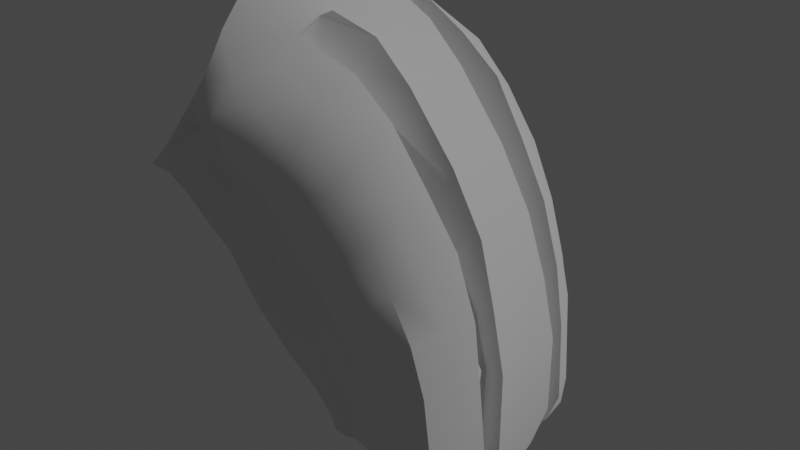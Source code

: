 # Source: head.blend  (saved by Blender 2.83.18; exported with 4.5.12 LTS)
import bpy
from mathutils import Matrix  # noqa: F401  (used for matrix-valued properties, if any)

bpy.ops.wm.read_factory_settings(use_empty=True)
scene = bpy.context.scene
scene.name = 'Scene'

# ---- collections
col_collection = bpy.data.collections.new('Collection'); scene.collection.children.link(col_collection)

# ---- node groups
ng_auto_smooth = bpy.data.node_groups.new('Auto Smooth', 'GeometryNodeTree')
_s = ng_auto_smooth.interface.new_socket(name='Geometry', in_out='OUTPUT', socket_type='NodeSocketGeometry')
_s = ng_auto_smooth.interface.new_socket(name='Geometry', in_out='INPUT', socket_type='NodeSocketGeometry')
_s = ng_auto_smooth.interface.new_socket(name='Angle', in_out='INPUT', socket_type='NodeSocketFloat')
_s.subtype = 'ANGLE'
_s.min_value = 0.0
_s.max_value = 3.142
ng_auto_smooth.is_modifier = True
_N = ng_auto_smooth.nodes; _L = ng_auto_smooth.links
n0 = _N.new('NodeGroupOutput'); n0.name = 'Group Output'; n0.location = (480, -100)
n1 = _N.new('NodeGroupInput'); n1.name = 'Group Input'; n1.location = (-420, -300)
n2 = _N.new('NodeGroupInput'); n2.name = 'Group Input.001'; n2.location = (-60, -100)
n3 = _N.new('GeometryNodeSetShadeSmooth'); n3.name = 'Set Shade Smooth'; n3.location = (120, -100)
n3.domain = 'EDGE'
n4 = _N.new('GeometryNodeSetShadeSmooth'); n4.name = 'Set Shade Smooth.001'; n4.location = (300, -100)
n5 = _N.new('GeometryNodeInputMeshEdgeAngle'); n5.name = 'Edge Angle'; n5.location = (-420, -220)
n6 = _N.new('GeometryNodeInputEdgeSmooth'); n6.name = 'Is Edge Smooth'; n6.location = (-60, -160)
n7 = _N.new('GeometryNodeInputShadeSmooth'); n7.name = 'Is Face Smooth'; n7.location = (-240, -340)
n8 = _N.new('FunctionNodeBooleanMath'); n8.name = 'Boolean Math'; n8.location = (-60, -220)
n9 = _N.new('FunctionNodeCompare'); n9.name = 'Compare'; n9.location = (-240, -180)
n9.operation = 'LESS_EQUAL'
_L.new(n5.outputs[0], n9.inputs[0])
_L.new(n4.outputs[0], n0.inputs[0])
_L.new(n1.outputs[1], n9.inputs[1])
_L.new(n9.outputs[0], n8.inputs[0])
_L.new(n7.outputs[0], n8.inputs[1])
_L.new(n2.outputs[0], n3.inputs[0])
_L.new(n6.outputs[0], n3.inputs[1])
_L.new(n3.outputs[0], n4.inputs[0])
_L.new(n8.outputs[0], n3.inputs[2])
n0.is_active_output = True

# ---- world
world_world = bpy.data.worlds.new('World'); scene.world = world_world
world_world.use_nodes = True; world_world.node_tree.nodes.clear()
_N = world_world.node_tree.nodes; _L = world_world.node_tree.links
n0 = _N.new('ShaderNodeOutputWorld'); n0.name = 'World Output'; n0.location = (300, 300)
n1 = _N.new('ShaderNodeBackground'); n1.name = 'Background'; n1.location = (10, 300)
n1.inputs[0].default_value = (0.05088, 0.05088, 0.05088, 1.0)
_L.new(n1.outputs[0], n0.inputs[0])
n0.is_active_output = True
world_world.color = (0.05088, 0.05088, 0.05088)
world_world.use_sun_shadow = False
world_world.sun_shadow_jitter_overblur = 0.0

# ---- lights
light_sun = bpy.data.lights.new('Sun', 'SUN')
light_sun.transmission_factor = 0.0
light_sun.energy = 1.0
light_sun.shadow_soft_size = 0.125

# ---- meshes
me_plane = bpy.data.meshes.new('Plane')
me_plane.from_pydata([(-1.0, 1.0, 0.0), (1.0, 1.0, 0.0), (-0.9191, 0.0, -0.05533), (0.8749, 0.0, -0.04025), (-2.515, 0.9722, -0.332), (-2.519, 0.0, -0.3439), (-4.055, 0.8863, -0.7887), (-4.053, 0.0, -0.8122), (-5.481, 0.8809, -1.576), (-5.565, 0.0, -1.619), (-7.016, 0.8894, -2.746), (-6.967, 0.0, -2.708), (-7.921, 0.8991, -3.661), (-7.827, 0.0, -3.686), (-1.012, 1.0, -0.4699), (0.9997, 1.034, -0.4699), (-2.294, 0.9459, -0.8143), (-3.455, 1.035, -1.3), (-4.711, 1.082, -2.044), (-6.125, 1.128, -2.99), (-7.292, 1.313, -4.191), (-1.073, 1.552, -0.5121), (0.9606, 1.45, -0.5121), (-2.301, 1.598, -1.143), (-3.512, 1.553, -1.838), (-4.494, 1.615, -2.473), (-5.485, 1.636, -3.332), (-6.663, 1.647, -4.448), (-0.9681, 1.617, -0.1594), (0.9689, 1.527, -0.02213), (-2.504, 1.584, -0.3754), (-4.026, 1.625, -0.8607), (-5.3, 1.739, -1.608), (-6.586, 1.84, -2.439), (-7.413, 1.841, -3.437), (-0.9944, 2.168, -0.3426), (0.6027, 2.105, -0.2258), (-2.437, 2.24, -0.6358), (-3.729, 2.374, -1.112), (-4.986, 2.488, -1.758), (-6.129, 2.594, -2.636), (-7.016, 2.706, -3.602), (-1.042, 2.828, -0.7493), (0.4358, 2.762, -0.6222), (-2.261, 2.88, -1.075), (-3.317, 2.946, -1.564), (-4.337, 3.005, -2.245), (-5.208, 3.118, -3.067), (-6.037, 3.315, -3.888), (-1.035, 3.096, -1.441), (0.2818, 3.009, -1.301), (-1.991, 3.148, -1.773), (-2.835, 3.198, -2.289), (-3.706, 3.259, -2.935), (-4.435, 3.348, -3.563), (-5.152, 3.469, -4.12), (2.145, 0.7457, -0.3186), (2.25, 0.0, -0.2415), (2.162, 0.9747, -0.3699), (1.918, 1.344, -0.6123), (1.691, 1.405, -0.2723), (1.419, 1.936, -0.1986), (1.19, 2.614, -0.4881), (0.9932, 2.921, -1.163), (0.09822, 3.032, -2.133), (0.7359, 2.959, -1.942), (-0.9905, 3.131, -2.325), (-1.719, 3.162, -2.656), (-2.674, 3.253, -3.084), (-3.394, 3.298, -3.667), (-4.013, 3.382, -4.046), (-8.332, 1.067, -4.749), (-8.374, 0.0, -4.827), (-8.244, 1.348, -4.883), (-7.645, 1.675, -5.165), (-8.016, 2.103, -4.779), (-7.464, 2.775, -4.655), (-8.76, 0.7421, -5.68), (-8.814, 0.0, -5.69), (-8.652, 1.313, -5.602), (-8.286, 1.951, -5.537), (-7.842, 2.584, -5.512), (-6.827, 3.451, -4.818), (-7.233, 3.352, -5.487), (-5.953, 3.642, -4.973), (-6.481, 3.895, -5.626), (-4.611, 3.435, -4.47), (-5.192, 3.51, -5.059), (-5.689, 3.775, -5.478), (-8.899, 0.6962, -6.727), (-8.954, 0.0, -6.737), (-8.915, 1.219, -6.695), (-8.811, 1.669, -6.675), (-8.432, 2.135, -6.559), (-7.972, 2.691, -6.444), (-7.148, 3.357, -6.332), (0.02098, 2.88, -2.601), (-0.9211, 2.939, -2.756), (0.5351, 2.911, -2.497), (-1.488, 2.923, -2.95), (-2.217, 2.9, -3.272), (-2.922, 2.866, -3.805), (-3.593, 2.92, -4.255), (-4.252, 2.97, -4.79), (-4.976, 2.99, -5.412), (-5.431, 3.257, -5.938), (-6.039, 3.752, -6.096), (-6.446, 3.605, -6.672), (0.2229, 2.725, -3.079), (0.6513, 2.807, -2.969), (-0.6289, 2.878, -3.377), (-1.317, 3.04, -3.673), (-1.877, 3.043, -4.004), (-2.404, 3.003, -4.407), (-3.022, 2.962, -4.892), (-3.675, 3.016, -5.373), (-4.269, 3.062, -5.894), (-4.851, 3.09, -6.359), (-5.312, 3.457, -6.794), (-5.55, 3.836, -7.177), (0.502, 2.962, -3.37), (0.8582, 2.946, -3.234), (-0.1782, 3.105, -3.702), (-0.9812, 3.387, -4.114), (-1.627, 3.553, -4.458), (-2.065, 3.601, -4.831), (-2.568, 3.559, -5.28), (-3.214, 3.543, -5.78), (-3.756, 3.64, -6.293), (-4.329, 3.697, -6.86), (-4.764, 3.807, -7.308), (-4.995, 4.067, -7.529), (2.753, 0.81, -0.9712), (2.753, 0.0, -0.9712), (2.625, 0.9614, -0.8163), (2.434, 1.411, -0.9366), (2.147, 1.552, -0.5939), (1.972, 1.874, -0.499), (1.697, 2.567, -0.5253), (1.523, 2.934, -1.085), (1.3, 2.928, -1.775), (1.062, 2.851, -2.341), (1.025, 2.763, -2.795), (1.075, 2.792, -3.054)], [], [(2, 3, 1, 0), (2, 0, 4, 5), (5, 4, 6, 7), (7, 6, 8, 9), (9, 8, 10, 11), (11, 10, 12, 13), (0, 1, 15, 14), (0, 14, 16, 4), (4, 16, 17, 6), (6, 17, 18, 8), (8, 18, 19, 10), (10, 19, 20, 12), (14, 15, 22, 21), (14, 21, 23, 16), (16, 23, 24, 17), (17, 24, 25, 18), (18, 25, 26, 19), (19, 26, 27, 20), (21, 22, 29, 28), (21, 28, 30, 23), (23, 30, 31, 24), (24, 31, 32, 25), (25, 32, 33, 26), (26, 33, 34, 27), (28, 29, 36, 35), (28, 35, 37, 30), (30, 37, 38, 31), (31, 38, 39, 32), (32, 39, 40, 33), (33, 40, 41, 34), (35, 36, 43, 42), (35, 42, 44, 37), (37, 44, 45, 38), (38, 45, 46, 39), (39, 46, 47, 40), (40, 47, 48, 41), (42, 43, 50, 49), (42, 49, 51, 44), (44, 51, 52, 45), (45, 52, 53, 46), (46, 53, 54, 47), (47, 54, 55, 48), (1, 3, 57, 56), (1, 56, 58, 15), (15, 58, 59, 22), (22, 59, 60, 29), (29, 60, 61, 36), (36, 61, 62, 43), (43, 62, 63, 50), (50, 63, 65, 64), (50, 64, 66, 49), (49, 66, 67, 51), (51, 67, 68, 52), (52, 68, 69, 53), (53, 69, 70, 54), (13, 12, 71, 72), (12, 20, 73, 71), (20, 27, 74, 73), (27, 34, 75, 74), (34, 41, 76, 75), (74, 75, 73), (72, 71, 77, 78), (71, 73, 79, 77), (73, 75, 80, 79), (75, 76, 81, 80), (41, 48, 82, 76), (76, 82, 83, 81), (48, 55, 84, 82), (82, 84, 85, 83), (54, 70, 86, 55), (55, 86, 87, 84), (84, 87, 88, 85), (78, 77, 89, 90), (77, 79, 91, 89), (79, 80, 92, 91), (80, 81, 93, 92), (81, 83, 94, 93), (83, 85, 95, 94), (66, 64, 96, 97), (64, 65, 98, 96), (66, 97, 99, 67), (67, 99, 100, 68), (68, 100, 101, 69), (69, 101, 102, 70), (70, 102, 103, 86), (86, 103, 104, 87), (87, 104, 105, 88), (88, 105, 106, 85), (85, 106, 107, 95), (96, 98, 109, 108), (96, 108, 110, 97), (97, 110, 111, 99), (99, 111, 112, 100), (100, 112, 113, 101), (101, 113, 114, 102), (102, 114, 115, 103), (103, 115, 116, 104), (104, 116, 117, 105), (105, 117, 118, 106), (106, 118, 119, 107), (108, 109, 121, 120), (108, 120, 122, 110), (110, 122, 123, 111), (111, 123, 124, 112), (112, 124, 125, 113), (113, 125, 126, 114), (114, 126, 127, 115), (115, 127, 128, 116), (116, 128, 129, 117), (117, 129, 130, 118), (118, 130, 131, 119), (56, 57, 133, 132), (56, 132, 134, 58), (58, 134, 135, 59), (59, 135, 136, 60), (60, 136, 137, 61), (61, 137, 138, 62), (62, 138, 139, 63), (63, 139, 140, 65), (65, 140, 141, 98), (98, 141, 142, 109), (109, 142, 143, 121)])
me_plane.polygons.foreach_set('use_smooth', [True] * 122)
_uv = me_plane.uv_layers.new(name='UVMap')
_uv.uv.foreach_set('vector', [0.0, 0.5, 1.0, 0.5, 1.0, 1.0, 0.0, 1.0, 0.0, 0.5, 0.0, 1.0, 0.0, 1.0, 0.0, 0.5, 0.0, 0.5, 0.0, 1.0, 0.0, 1.0, 0.0, 0.5, 0.0, 0.5, 0.0, 1.0, 0.0, 1.0, 0.0, 0.5, 0.0, 0.5, 0.0, 1.0, 0.0, 1.0, 0.0, 0.5, 0.0, 0.5, 0.0, 1.0, 0.0, 1.0, 0.0, 0.5, 0.0, 1.0, 1.0, 1.0, 1.0, 1.0, 0.0, 1.0, 0.0, 0.0, 0.0, 0.0, 0.0, 0.0, 0.0, 0.0, 0.0, 0.0, 0.0, 0.0, 0.0, 0.0, 0.0, 0.0, 0.0, 0.0, 0.0, 0.0, 0.0, 0.0, 0.0, 0.0, 0.0, 0.0, 0.0, 0.0, 0.0, 0.0, 0.0, 0.0, 0.0, 0.0, 0.0, 0.0, 0.0, 0.0, 0.0, 0.0, 0.0, 1.0, 1.0, 1.0, 1.0, 1.0, 0.0, 1.0, 0.0, 0.0, 0.0, 0.0, 0.0, 0.0, 0.0, 0.0, 0.0, 0.0, 0.0, 0.0, 0.0, 0.0, 0.0, 0.0, 0.0, 0.0, 0.0, 0.0, 0.0, 0.0, 0.0, 0.0, 0.0, 0.0, 0.0, 0.0, 0.0, 0.0, 0.0, 0.0, 0.0, 0.0, 0.0, 0.0, 0.0, 0.0, 0.0, 0.0, 0.0, 1.0, 1.0, 1.0, 1.0, 1.0, 0.0, 1.0, 0.0, 0.0, 0.0, 0.0, 0.0, 0.0, 0.0, 0.0, 0.0, 0.0, 0.0, 0.0, 0.0, 0.0, 0.0, 0.0, 0.0, 0.0, 0.0, 0.0, 0.0, 0.0, 0.0, 0.0, 0.0, 0.0, 0.0, 0.0, 0.0, 0.0, 0.0, 0.0, 0.0, 0.0, 0.0, 0.0, 0.0, 0.0, 0.0, 0.0, 0.0, 1.0, 1.0, 1.0, 1.0, 1.0, 0.0, 1.0, 0.0, 0.0, 0.0, 0.0, 0.0, 0.0, 0.0, 0.0, 0.0, 0.0, 0.0, 0.0, 0.0, 0.0, 0.0, 0.0, 0.0, 0.0, 0.0, 0.0, 0.0, 0.0, 0.0, 0.0, 0.0, 0.0, 0.0, 0.0, 0.0, 0.0, 0.0, 0.0, 0.0, 0.0, 0.0, 0.0, 0.0, 0.0, 0.0, 0.0, 0.0, 1.0, 1.0, 1.0, 1.0, 1.0, 0.0, 1.0, 0.0, 0.0, 0.0, 0.0, 0.0, 0.0, 0.0, 0.0, 0.0, 0.0, 0.0, 0.0, 0.0, 0.0, 0.0, 0.0, 0.0, 0.0, 0.0, 0.0, 0.0, 0.0, 0.0, 0.0, 0.0, 0.0, 0.0, 0.0, 0.0, 0.0, 0.0, 0.0, 0.0, 0.0, 0.0, 0.0, 0.0, 0.0, 0.0, 0.0, 0.0, 1.0, 1.0, 1.0, 1.0, 1.0, 0.0, 1.0, 0.0, 0.0, 0.0, 0.0, 0.0, 0.0, 0.0, 0.0, 0.0, 0.0, 0.0, 0.0, 0.0, 0.0, 0.0, 0.0, 0.0, 0.0, 0.0, 0.0, 0.0, 0.0, 0.0, 0.0, 0.0, 0.0, 0.0, 0.0, 0.0, 0.0, 0.0, 0.0, 0.0, 0.0, 0.0, 0.0, 0.0, 0.0, 0.0, 0.0, 1.0, 1.0, 1.0, 0.5, 1.0, 0.5, 1.0, 1.0, 0.0, 0.0, 0.0, 0.0, 0.0, 0.0, 0.0, 0.0, 0.0, 0.0, 0.0, 0.0, 0.0, 0.0, 0.0, 0.0, 0.0, 0.0, 0.0, 0.0, 0.0, 0.0, 0.0, 0.0, 0.0, 0.0, 0.0, 0.0, 0.0, 0.0, 0.0, 0.0, 0.0, 0.0, 0.0, 0.0, 0.0, 0.0, 0.0, 0.0, 0.0, 0.0, 0.0, 0.0, 0.0, 0.0, 0.0, 0.0, 0.0, 0.0, 0.0, 0.0, 0.0, 0.0, 0.0, 0.0, 0.0, 0.0, 0.0, 0.0, 0.0, 0.0, 0.0, 0.0, 0.0, 0.0, 0.0, 0.0, 0.0, 0.0, 0.0, 0.0, 0.0, 0.0, 0.0, 0.0, 0.0, 0.0, 0.0, 0.0, 0.0, 0.0, 0.0, 0.0, 0.0, 0.0, 0.0, 0.0, 0.0, 0.0, 0.0, 0.0, 0.0, 0.0, 0.0, 0.0, 0.0, 0.5, 0.0, 1.0, 0.0, 1.0, 0.0, 0.5, 0.0, 0.0, 0.0, 0.0, 0.0, 0.0, 0.0, 0.0, 0.0, 0.0, 0.0, 0.0, 0.0, 0.0, 0.0, 0.0, 0.0, 0.0, 0.0, 0.0, 0.0, 0.0, 0.0, 0.0, 0.0, 0.0, 0.0, 0.0, 0.0, 0.0, 0.0, 0.0, 0.0, 0.0, 0.0, 0.0, 0.0, 0.0, 0.0, 0.5, 0.0, 1.0, 0.0, 1.0, 0.0, 0.5, 0.0, 0.0, 0.0, 0.0, 0.0, 0.0, 0.0, 0.0, 0.0, 0.0, 0.0, 0.0, 0.0, 0.0, 0.0, 0.0, 0.0, 0.0, 0.0, 0.0, 0.0, 0.0, 0.0, 0.0, 0.0, 0.0, 0.0, 0.0, 0.0, 0.0, 0.0, 0.0, 0.0, 0.0, 0.0, 0.0, 0.0, 0.0, 0.0, 0.0, 0.0, 0.0, 0.0, 0.0, 0.0, 0.0, 0.0, 0.0, 0.0, 0.0, 0.0, 0.0, 0.0, 0.0, 0.0, 0.0, 0.0, 0.0, 0.0, 0.0, 0.0, 0.0, 0.0, 0.0, 0.0, 0.0, 0.0, 0.0, 0.0, 0.0, 0.0, 0.0, 0.0, 0.0, 0.0, 0.0, 0.0, 0.0, 0.0, 0.0, 0.0, 0.5, 0.0, 1.0, 0.0, 1.0, 0.0, 0.5, 0.0, 0.0, 0.0, 0.0, 0.0, 0.0, 0.0, 0.0, 0.0, 0.0, 0.0, 0.0, 0.0, 0.0, 0.0, 0.0, 0.0, 0.0, 0.0, 0.0, 0.0, 0.0, 0.0, 0.0, 0.0, 0.0, 0.0, 0.0, 0.0, 0.0, 0.0, 0.0, 0.0, 0.0, 0.0, 0.0, 0.0, 0.0, 0.0, 0.0, 0.0, 0.0, 0.0, 0.0, 0.0, 0.0, 0.0, 0.0, 0.0, 0.0, 0.0, 0.0, 0.0, 0.0, 0.0, 0.0, 0.0, 0.0, 0.0, 0.0, 0.0, 0.0, 0.0, 0.0, 0.0, 0.0, 0.0, 0.0, 0.0, 0.0, 0.0, 0.0, 0.0, 0.0, 0.0, 0.0, 0.0, 0.0, 0.0, 0.0, 0.0, 0.0, 0.0, 0.0, 0.0, 0.0, 0.0, 0.0, 0.0, 0.0, 0.0, 0.0, 0.0, 0.0, 0.0, 0.0, 0.0, 0.0, 0.0, 0.0, 0.0, 0.0, 0.0, 0.0, 0.0, 0.0, 0.0, 0.0, 0.0, 0.0, 0.0, 0.0, 0.0, 0.0, 0.0, 0.0, 0.0, 0.0, 0.0, 0.0, 0.0, 0.0, 0.0, 0.0, 0.0, 0.0, 0.0, 0.0, 0.0, 0.0, 0.0, 0.0, 0.0, 0.0, 0.0, 0.0, 0.0, 0.0, 0.0, 0.0, 0.0, 0.0, 0.0, 0.0, 0.0, 0.0, 0.0, 0.0, 0.0, 0.0, 0.0, 0.0, 0.0, 0.0, 0.0, 0.0, 0.0, 0.0, 0.0, 0.0, 0.0, 0.0, 0.0, 0.0, 0.0, 0.0, 0.0, 0.0, 0.0, 0.0, 0.0, 0.0, 0.0, 0.0, 0.0, 0.0, 0.0, 0.0, 0.0, 0.0, 0.0, 0.0, 0.0, 0.0, 0.0, 0.0, 0.0, 0.0, 0.0, 0.0, 0.0, 0.0, 0.0, 0.0, 0.0, 0.0, 0.0, 0.0, 0.0, 0.0, 0.0, 0.0, 0.0, 0.0, 0.0, 0.0, 0.0, 0.0, 0.0, 0.0, 0.0, 0.0, 0.0, 0.0, 0.0, 0.0, 0.0, 0.0, 0.0, 0.0, 0.0, 0.0, 0.0, 0.0, 0.0, 0.0, 0.0, 0.0, 0.0, 0.0, 0.0, 0.0, 0.0, 0.0, 0.0, 0.0, 0.0, 0.0, 0.0, 0.0, 0.0, 0.0, 0.0, 0.0, 0.0, 0.0, 0.0, 0.0, 0.0, 0.0, 0.0, 0.0, 0.0, 0.0, 0.0, 0.0, 0.0, 0.0, 0.0, 0.0, 0.0, 0.0, 0.0, 0.0, 0.0, 0.0, 0.0, 0.0, 0.0, 0.0, 0.0, 0.0, 0.0, 0.0, 0.0, 0.0, 0.0, 0.0, 0.0, 0.0, 0.0, 0.0, 0.0, 0.0, 0.0, 0.0, 0.0, 0.0, 0.0, 0.0, 0.0, 0.0, 0.0, 0.0, 0.0, 0.0, 0.0, 0.0, 0.0, 0.0, 0.0, 0.0, 0.0, 0.0, 1.0, 1.0, 1.0, 0.5, 1.0, 0.5, 1.0, 1.0, 0.0, 0.0, 0.0, 0.0, 0.0, 0.0, 0.0, 0.0, 0.0, 0.0, 0.0, 0.0, 0.0, 0.0, 0.0, 0.0, 0.0, 0.0, 0.0, 0.0, 0.0, 0.0, 0.0, 0.0, 0.0, 0.0, 0.0, 0.0, 0.0, 0.0, 0.0, 0.0, 0.0, 0.0, 0.0, 0.0, 0.0, 0.0, 0.0, 0.0, 0.0, 0.0, 0.0, 0.0, 0.0, 0.0, 0.0, 0.0, 0.0, 0.0, 0.0, 0.0, 0.0, 0.0, 0.0, 0.0, 0.0, 0.0, 0.0, 0.0, 0.0, 0.0, 0.0, 0.0, 0.0, 0.0, 0.0, 0.0, 0.0, 0.0, 0.0, 0.0, 0.0, 0.0, 0.0, 0.0, 0.0, 0.0, 0.0, 0.0])
me_plane.use_remesh_fix_poles = True
me_plane.use_remesh_preserve_attributes = False
me_plane.use_mirror_vertex_groups = False
me_plane.update()

# ---- objects
ob_sun = bpy.data.objects.new('Sun', light_sun)
ob_plane = bpy.data.objects.new('Plane', me_plane)

# ---- transforms, parenting, visibility, modifiers, constraints
ob_sun.location = (0.0, 5.759, 0.0)
ob_sun.rotation_euler = (-0.4437, 0.7334, -0.2387)
ob_sun.lineart.crease_threshold = 0.0
ob_plane.location = (0.0, 0.0, 0.0)
ob_plane.rotation_euler = (-0.0, 1.571, 0.0)
ob_plane.lineart.crease_threshold = 0.0
_m = ob_plane.modifiers.new('Mirror', 'MIRROR')
_m.use_axis = (False, True, False)
_m.use_clip = True
_m = ob_plane.modifiers.new('Auto Smooth', 'NODES')
_m.node_group = ng_auto_smooth
_gi = [s.identifier for s in ng_auto_smooth.interface.items_tree if s.item_type == 'SOCKET' and s.in_out == 'INPUT']
_m[_gi[1]] = 0.5236  # Angle

# ---- collection membership
col_collection.objects.link(ob_sun)
col_collection.objects.link(ob_plane)

# ---- scene / render settings (as saved in the file)
scene.frame_start = 1; scene.frame_end = 250; scene.frame_set(1)
scene.render.engine = 'BLENDER_EEVEE_NEXT'
scene.cycles.use_denoising = False
scene.cycles.samples = 128
scene.cycles.sampling_pattern = 'TABULATED_SOBOL'
scene.cycles.use_adaptive_sampling = False
scene.cycles.use_light_tree = False
scene.view_settings.view_transform = 'Filmic'
bpy.context.view_layer.update()

# ---- added for rendering (the .blend has no active camera): camera
cam_auto = bpy.data.cameras.new('AutoCamera')
cam_auto.lens = 50.0
cam_auto.sensor_width = 36.0
cam_auto.clip_end = 1000.0
ob_auto_camera = bpy.data.objects.new('AutoCamera', cam_auto)
scene.collection.objects.link(ob_auto_camera)
ob_auto_camera.location = (11.1508, -17.8985, 15.033)
ob_auto_camera.rotation_euler = (1.09748, -7.21219e-08, 0.694738)
scene.camera = ob_auto_camera
bpy.context.view_layer.update()
